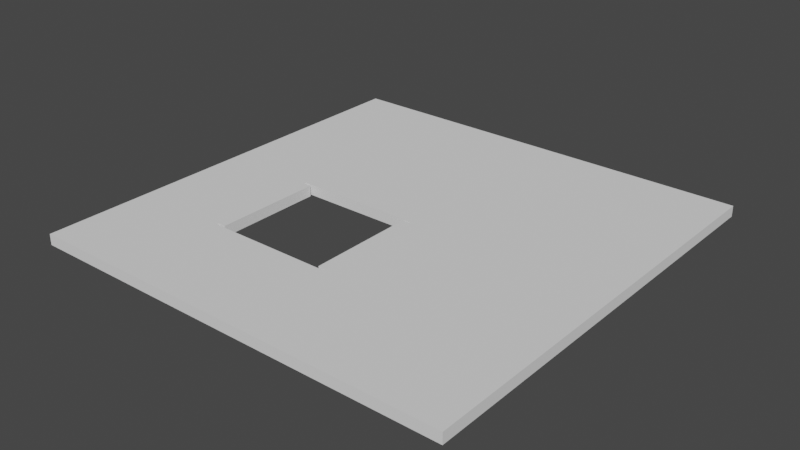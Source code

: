 # Source: stage.blend  (saved by Blender 2.93.21; exported with 4.5.12 LTS)
import bpy
from mathutils import Matrix  # noqa: F401  (used for matrix-valued properties, if any)

bpy.ops.wm.read_factory_settings(use_empty=True)
scene = bpy.context.scene
scene.name = 'Scene'

# ---- world
world_world = bpy.data.worlds.new('World'); scene.world = world_world
world_world.use_nodes = True; world_world.node_tree.nodes.clear()
_N = world_world.node_tree.nodes; _L = world_world.node_tree.links
n0 = _N.new('ShaderNodeOutputWorld'); n0.name = 'World Output'; n0.location = (300, 300)
n1 = _N.new('ShaderNodeBackground'); n1.name = 'Background'; n1.location = (10, 300)
n1.inputs[0].default_value = (0.05088, 0.05088, 0.05088, 1.0)
_L.new(n1.outputs[0], n0.inputs[0])
n0.is_active_output = True
world_world.color = (0.05088, 0.05088, 0.05088)
world_world.use_sun_shadow = False
world_world.sun_shadow_jitter_overblur = 0.0

# ---- meshes
me_stage__plane = bpy.data.meshes.new('stage__plane')
me_stage__plane.from_pydata([(-10.0, -10.0, -1.0), (-10.0, -10.0, 0.0), (-10.0, 30.0, -1.0), (-10.0, 30.0, 0.0), (30.0, -10.0, -1.0), (30.0, -10.0, 0.0), (30.0, 30.0, -1.0), (30.0, 30.0, 0.0), (-10.0, 10.25, -1.0), (-10.0, -0.25, -1.0), (-10.0, -0.25, 0.0), (-10.0, 10.25, 0.0), (30.0, -0.25, -1.0), (30.0, 10.25, -1.0), (30.0, 10.25, 0.0), (30.0, -0.25, 0.0), (-1.0, -0.25, 0.0), (-1.0, 10.25, 0.0), (-1.0, -10.0, -1.0), (-1.0, 30.0, 0.0), (-1.0, -0.25, -1.0), (-1.0, 10.25, -1.0), (-1.0, -10.0, 0.0), (-1.0, 30.0, -1.0), (-0.25, 30.0, -1.0), (-0.25, -10.0, 0.0), (-0.25, 30.0, 0.0), (-0.25, -10.0, -1.0), (-0.25, 10.25, -1.0), (-0.25, -0.25, -1.0), (-0.25, 10.25, 0.0), (-0.25, -0.25, 0.0), (11.0, -0.25, -1.0), (11.0, 10.25, -1.0), (11.0, -10.0, 0.0), (11.0, 30.0, -1.0), (10.25, 30.0, 0.0), (10.25, -10.0, -1.0), (10.25, 30.0, -1.0), (10.25, -10.0, 0.0), (10.25, 10.25, 0.0), (10.25, -0.25, 0.0), (10.25, 10.25, -1.0), (10.25, -0.25, -1.0), (11.0, -0.25, 0.0), (11.0, 10.25, 0.0), (11.0, -10.0, -1.0), (11.0, 30.0, 0.0), (-1.0, 0.0, 0.0), (-1.0, 10.0, 0.0), (-1.0, 10.0, -1.0), (-1.0, 0.0, -1.0), (11.0, 0.0, -1.0), (11.0, 10.0, -1.0), (-10.0, 10.0, -1.0), (-10.0, 0.0, -1.0), (-10.0, 0.0, 0.0), (-10.0, 10.0, 0.0), (11.0, 10.0, 0.0), (11.0, 0.0, 0.0), (30.0, 0.0, -1.0), (30.0, 10.0, -1.0), (30.0, 10.0, 0.0), (30.0, 0.0, 0.0), (-0.25, 10.0, -1.0), (-0.25, 0.0, -1.0), (-0.25, 10.0, 0.0), (-0.25, 0.0, 0.0), (10.25, 10.0, 0.0), (10.25, 0.0, 0.0), (10.25, 10.0, -1.0), (10.25, 0.0, -1.0), (-1.0, 4.0, 0.0), (-1.0, 6.0, 0.0), (-1.0, 6.0, -1.0), (-1.0, 4.0, -1.0), (11.0, 4.0, -1.0), (11.0, 6.0, -1.0), (-10.0, 6.0, -1.0), (-10.0, 4.0, -1.0), (-10.0, 4.0, 0.0), (-10.0, 6.0, 0.0), (11.0, 6.0, 0.0), (11.0, 4.0, 0.0), (30.0, 4.0, -1.0), (30.0, 6.0, -1.0), (30.0, 6.0, 0.0), (30.0, 4.0, 0.0), (-0.25, 6.0, -1.0), (-0.25, 4.0, -1.0), (-0.25, 6.0, 0.0), (-0.25, 4.0, 0.0), (10.25, 6.0, 0.0), (10.25, 4.0, 0.0), (10.25, 6.0, -1.0), (10.25, 4.0, -1.0), (6.0, 30.0, -1.0), (4.0, 30.0, -1.0), (6.0, -10.0, 0.0), (4.0, -10.0, 0.0), (6.0, 10.25, -1.0), (4.0, 10.25, -1.0), (6.0, -0.25, -1.0), (4.0, -0.25, -1.0), (4.0, 30.0, 0.0), (6.0, 30.0, 0.0), (4.0, -10.0, -1.0), (6.0, -10.0, -1.0), (4.0, 10.25, 0.0), (6.0, 10.25, 0.0), (4.0, -0.25, 0.0), (6.0, -0.25, 0.0), (-1.0, 11.0, 0.0), (-1.0, 11.0, -1.0), (-10.0, 11.0, -1.0), (-10.0, 11.0, 0.0), (11.0, 11.0, 0.0), (30.0, 11.0, -1.0), (30.0, 11.0, 0.0), (11.0, 11.0, -1.0), (-0.25, 11.0, 0.0), (-0.25, 11.0, -1.0), (10.25, 11.0, -1.0), (10.25, 11.0, 0.0), (6.0, 11.0, 0.0), (4.0, 11.0, 0.0), (6.0, 11.0, -1.0), (4.0, 11.0, -1.0), (-10.0, -1.0, -1.0), (30.0, -1.0, 0.0), (-1.0, -1.0, 0.0), (-1.0, -1.0, -1.0), (11.0, -1.0, -1.0), (-10.0, -1.0, 0.0), (30.0, -1.0, -1.0), (11.0, -1.0, 0.0), (-0.25, -1.0, -1.0), (-0.25, -1.0, 0.0), (10.25, -1.0, 0.0), (10.25, -1.0, -1.0), (6.0, -1.0, -1.0), (4.0, -1.0, -1.0), (4.0, -1.0, 0.0), (6.0, -1.0, 0.0)], [], [(35, 47, 7, 6), (134, 129, 5, 4), (18, 22, 1, 0), (132, 134, 4, 46), (130, 133, 1, 22), (143, 98, 39, 138), (141, 106, 27, 136), (99, 25, 27, 106), (105, 36, 38, 96), (127, 101, 28, 121), (125, 120, 30, 108), (112, 115, 11, 17), (119, 117, 13, 33), (4, 5, 34, 46), (117, 118, 14, 13), (129, 135, 34, 5), (114, 115, 3, 2), (38, 36, 47, 35), (128, 133, 10, 9), (2, 3, 19, 23), (101, 108, 30, 28), (103, 29, 31, 110), (27, 25, 22, 18), (49, 50, 21, 17), (137, 130, 22, 25), (57, 11, 8, 54), (56, 10, 16, 48), (63, 15, 12, 60), (114, 113, 21, 8), (67, 48, 51, 65), (118, 116, 45, 14), (52, 32, 44, 59), (60, 12, 32, 52), (58, 53, 70, 68), (139, 132, 46, 37), (120, 112, 17, 30), (45, 33, 53, 58), (63, 59, 44, 15), (113, 121, 28, 21), (23, 19, 26, 24), (131, 136, 27, 18), (16, 31, 29, 20), (128, 131, 18, 0), (55, 51, 20, 9), (122, 119, 33, 42), (116, 123, 40, 45), (46, 34, 39, 37), (135, 138, 39, 34), (8, 21, 50, 54), (79, 75, 51, 55), (71, 52, 59, 69), (83, 93, 69, 59), (14, 45, 58, 62), (87, 83, 59, 63), (66, 64, 50, 49), (92, 68, 70, 94), (75, 89, 65, 51), (13, 61, 53, 33), (84, 60, 52, 76), (32, 43, 41, 44), (72, 48, 67, 91), (40, 42, 33, 45), (76, 52, 71, 95), (14, 62, 61, 13), (87, 63, 60, 84), (11, 57, 49, 17), (80, 56, 48, 72), (10, 56, 55, 9), (81, 57, 54, 78), (48, 16, 20, 51), (90, 88, 64, 66), (17, 21, 28, 30), (67, 65, 89, 91), (56, 80, 79, 55), (80, 81, 78, 79), (57, 81, 73, 49), (81, 80, 72, 73), (62, 86, 85, 61), (86, 87, 84, 85), (53, 77, 94, 70), (49, 73, 90, 66), (61, 85, 77, 53), (85, 84, 76, 77), (50, 64, 88, 74), (69, 93, 95, 71), (62, 58, 82, 86), (86, 82, 83, 87), (58, 68, 92, 82), (54, 50, 74, 78), (78, 74, 75, 79), (43, 102, 111, 41), (42, 40, 109, 100), (123, 124, 109, 40), (122, 42, 100, 126), (26, 104, 97, 24), (104, 105, 96, 97), (39, 98, 107, 37), (98, 99, 106, 107), (139, 37, 107, 140), (140, 107, 106, 141), (137, 25, 99, 142), (142, 99, 98, 143), (96, 126, 127, 97), (38, 122, 126, 96), (105, 104, 125, 124), (36, 105, 124, 123), (47, 36, 123, 116), (38, 35, 119, 122), (23, 24, 121, 113), (26, 19, 112, 120), (7, 47, 116, 118), (2, 23, 113, 114), (8, 11, 115, 114), (6, 7, 118, 117), (35, 6, 117, 119), (19, 3, 115, 112), (104, 26, 120, 125), (97, 127, 121, 24), (31, 137, 142, 110), (43, 139, 140, 102), (44, 41, 138, 135), (9, 20, 131, 128), (20, 29, 136, 131), (43, 32, 132, 139), (31, 16, 130, 137), (0, 1, 133, 128), (15, 44, 135, 129), (103, 141, 136, 29), (111, 143, 138, 41), (16, 10, 133, 130), (32, 12, 134, 132), (12, 15, 129, 134), (89, 75, 72, 91), (72, 75, 74, 73), (88, 90, 73, 74), (101, 127, 125, 108), (126, 124, 125, 127), (109, 124, 126, 100), (77, 82, 92, 94), (76, 83, 82, 77), (76, 95, 93, 83), (111, 102, 140, 143), (142, 143, 140, 141), (103, 110, 142, 141)])
_k = set([(0, 1), (0, 18), (0, 128), (1, 22), (1, 133), (2, 3), (2, 23), (2, 114), (3, 19), (3, 115), (4, 5), (4, 46), (4, 134), (5, 34), (5, 129), (6, 7), (6, 35), (6, 117), (7, 47), (7, 118), (8, 54), (8, 114), (9, 55), (9, 128), (10, 56), (10, 133), (11, 57), (11, 115), (12, 60), (12, 134), (13, 61), (13, 117), (14, 62), (14, 118), (15, 63), (15, 129), (16, 20), (16, 31), (16, 48), (17, 21), (17, 30), (17, 49), (18, 27), (19, 26), (20, 29), (20, 51), (21, 28), (21, 50), (22, 25), (23, 24), (24, 97), (25, 99), (26, 104), (27, 106), (28, 101), (29, 103), (30, 108), (31, 110), (32, 43), (32, 44), (32, 52), (33, 42), (33, 45), (33, 53), (34, 39), (35, 38), (36, 47), (36, 105), (37, 46), (37, 107), (38, 96), (39, 98), (40, 45), (40, 109), (41, 44), (41, 111), (42, 100), (43, 102), (44, 59), (45, 58), (48, 51), (48, 67), (49, 50), (49, 66), (50, 64), (51, 65), (52, 59), (52, 71), (53, 58), (53, 70), (54, 78), (55, 79), (56, 80), (57, 81), (58, 68), (59, 69), (60, 84), (61, 85), (62, 86), (63, 87), (64, 66), (64, 88), (65, 67), (65, 89), (66, 90), (67, 91), (68, 70), (68, 92), (69, 71), (69, 93), (70, 94), (71, 95), (72, 73), (72, 75), (72, 91), (73, 74), (73, 90), (74, 75), (74, 88), (75, 89), (76, 77), (76, 83), (76, 95), (77, 82), (77, 94), (78, 79), (80, 81), (82, 83), (82, 92), (83, 93), (84, 85), (86, 87), (88, 90), (89, 91), (92, 94), (93, 95), (96, 97), (98, 99), (100, 109), (100, 126), (101, 108), (101, 127), (102, 111), (102, 140), (103, 110), (103, 141), (104, 105), (106, 107), (108, 125), (109, 124), (110, 142), (111, 143), (124, 125), (124, 126), (125, 127), (126, 127), (140, 141), (140, 143), (141, 142), (142, 143)])
me_stage__plane.attributes.new('sharp_edge', 'BOOLEAN', 'EDGE').data.foreach_set('value', [ (min(e.vertices), max(e.vertices)) in _k for e in me_stage__plane.edges])
_uv = me_stage__plane.uv_layers.new(name='UVMap')
_uv.uv.foreach_set('vector', [0.375, 0.4792, 0.625, 0.4792, 0.625, 0.5, 0.375, 0.5, 0.375, 0.7188, 0.625, 0.7188, 0.625, 0.75, 0.375, 0.75, 0.375, 0.9792, 0.625, 0.9792, 0.625, 1.0, 0.375, 1.0, 0.3542, 0.7188, 0.375, 0.7188, 0.375, 0.75, 0.3542, 0.75, 0.8542, 0.7188, 0.875, 0.7188, 0.875, 0.75, 0.8542, 0.75, 0.7222, 0.7188, 0.7222, 0.75, 0.6667, 0.75, 0.6667, 0.7188, 0.2222, 0.7188, 0.2222, 0.75, 0.1667, 0.75, 0.1667, 0.7188, 0.625, 0.9028, 0.625, 0.9583, 0.375, 0.9583, 0.375, 0.9028, 0.625, 0.4028, 0.625, 0.4583, 0.375, 0.4583, 0.375, 0.4028, 0.2222, 0.5625, 0.2222, 0.625, 0.1667, 0.625, 0.1667, 0.5625, 0.7778, 0.5625, 0.8333, 0.5625, 0.8333, 0.625, 0.7778, 0.625, 0.8542, 0.5625, 0.875, 0.5625, 0.875, 0.625, 0.8542, 0.625, 0.3542, 0.5625, 0.375, 0.5625, 0.375, 0.625, 0.3542, 0.625, 0.375, 0.75, 0.625, 0.75, 0.625, 0.7708, 0.375, 0.7708, 0.375, 0.5625, 0.625, 0.5625, 0.625, 0.625, 0.375, 0.625, 0.625, 0.7188, 0.6458, 0.7188, 0.6458, 0.75, 0.625, 0.75, 0.375, 0.1875, 0.625, 0.1875, 0.625, 0.25, 0.375, 0.25, 0.375, 0.4583, 0.625, 0.4583, 0.625, 0.4792, 0.375, 0.4792, 0.375, 0.03125, 0.625, 0.03125, 0.625, 0.0625, 0.375, 0.0625, 0.375, 0.25, 0.625, 0.25, 0.625, 0.2708, 0.375, 0.2708, 0.2222, 0.625, 0.7778, 0.625, 0.8333, 0.625, 0.1667, 0.625, 0.2222, 0.6875, 0.1667, 0.6875, 0.8333, 0.6875, 0.7778, 0.6875, 0.375, 0.9583, 0.625, 0.9583, 0.625, 0.9792, 0.375, 0.9792, 0.8542, 0.6458, 0.1458, 0.6458, 0.1458, 0.625, 0.8542, 0.625, 0.8333, 0.7188, 0.8542, 0.7188, 0.8542, 0.75, 0.8333, 0.75, 0.625, 0.1042, 0.625, 0.125, 0.375, 0.125, 0.375, 0.1042, 0.875, 0.6667, 0.875, 0.6875, 0.8542, 0.6875, 0.8542, 0.6667, 0.625, 0.6667, 0.625, 0.6875, 0.375, 0.6875, 0.375, 0.6667, 0.125, 0.5625, 0.1458, 0.5625, 0.1458, 0.625, 0.125, 0.625, 0.8333, 0.6667, 0.8542, 0.6667, 0.1458, 0.6667, 0.1667, 0.6667, 0.625, 0.5625, 0.6458, 0.5625, 0.6458, 0.625, 0.625, 0.625, 0.3542, 0.6667, 0.3542, 0.6875, 0.6458, 0.6875, 0.6458, 0.6667, 0.375, 0.6667, 0.375, 0.6875, 0.3542, 0.6875, 0.3542, 0.6667, 0.6458, 0.6458, 0.3542, 0.6458, 0.3333, 0.6458, 0.6667, 0.6458, 0.3333, 0.7188, 0.3542, 0.7188, 0.3542, 0.75, 0.3333, 0.75, 0.8333, 0.5625, 0.8542, 0.5625, 0.8542, 0.625, 0.8333, 0.625, 0.6458, 0.625, 0.3542, 0.625, 0.3542, 0.6458, 0.6458, 0.6458, 0.625, 0.6667, 0.6458, 0.6667, 0.6458, 0.6875, 0.625, 0.6875, 0.1458, 0.5625, 0.1667, 0.5625, 0.1667, 0.625, 0.1458, 0.625, 0.375, 0.2708, 0.625, 0.2708, 0.625, 0.2917, 0.375, 0.2917, 0.1458, 0.7188, 0.1667, 0.7188, 0.1667, 0.75, 0.1458, 0.75, 0.8542, 0.6875, 0.8333, 0.6875, 0.1667, 0.6875, 0.1458, 0.6875, 0.125, 0.7188, 0.1458, 0.7188, 0.1458, 0.75, 0.125, 0.75, 0.125, 0.6667, 0.1458, 0.6667, 0.1458, 0.6875, 0.125, 0.6875, 0.3333, 0.5625, 0.3542, 0.5625, 0.3542, 0.625, 0.3333, 0.625, 0.6458, 0.5625, 0.6667, 0.5625, 0.6667, 0.625, 0.6458, 0.625, 0.375, 0.7708, 0.625, 0.7708, 0.625, 0.7917, 0.375, 0.7917, 0.6458, 0.7188, 0.6667, 0.7188, 0.6667, 0.75, 0.6458, 0.75, 0.125, 0.625, 0.1458, 0.625, 0.1458, 0.6458, 0.125, 0.6458, 0.125, 0.6597, 0.1458, 0.6597, 0.1458, 0.6667, 0.125, 0.6667, 0.3333, 0.6667, 0.3542, 0.6667, 0.6458, 0.6667, 0.6667, 0.6667, 0.6458, 0.6597, 0.6667, 0.6597, 0.6667, 0.6667, 0.6458, 0.6667, 0.625, 0.625, 0.6458, 0.625, 0.6458, 0.6458, 0.625, 0.6458, 0.625, 0.6597, 0.6458, 0.6597, 0.6458, 0.6667, 0.625, 0.6667, 0.8333, 0.6458, 0.1667, 0.6458, 0.1458, 0.6458, 0.8542, 0.6458, 0.6667, 0.6528, 0.6667, 0.6458, 0.3333, 0.6458, 0.3333, 0.6528, 0.1458, 0.6597, 0.1667, 0.6597, 0.1667, 0.6667, 0.1458, 0.6667, 0.375, 0.625, 0.375, 0.6458, 0.3542, 0.6458, 0.3542, 0.625, 0.375, 0.6597, 0.375, 0.6667, 0.3542, 0.6667, 0.3542, 0.6597, 0.3542, 0.6875, 0.3333, 0.6875, 0.6667, 0.6875, 0.6458, 0.6875, 0.8542, 0.6597, 0.8542, 0.6667, 0.8333, 0.6667, 0.8333, 0.6597, 0.6667, 0.625, 0.3333, 0.625, 0.3542, 0.625, 0.6458, 0.625, 0.3542, 0.6597, 0.3542, 0.6667, 0.3333, 0.6667, 0.3333, 0.6597, 0.625, 0.625, 0.625, 0.6458, 0.375, 0.6458, 0.375, 0.625, 0.625, 0.6597, 0.625, 0.6667, 0.375, 0.6667, 0.375, 0.6597, 0.875, 0.625, 0.875, 0.6458, 0.8542, 0.6458, 0.8542, 0.625, 0.875, 0.6597, 0.875, 0.6667, 0.8542, 0.6667, 0.8542, 0.6597, 0.625, 0.0625, 0.625, 0.08333, 0.375, 0.08333, 0.375, 0.0625, 0.625, 0.09722, 0.625, 0.1042, 0.375, 0.1042, 0.375, 0.09722, 0.8542, 0.6667, 0.8542, 0.6875, 0.1458, 0.6875, 0.1458, 0.6667, 0.8333, 0.6528, 0.1667, 0.6528, 0.1667, 0.6458, 0.8333, 0.6458, 0.8542, 0.625, 0.1458, 0.625, 0.1667, 0.625, 0.8333, 0.625, 0.8333, 0.6667, 0.1667, 0.6667, 0.1667, 0.6597, 0.8333, 0.6597, 0.625, 0.08333, 0.625, 0.09028, 0.375, 0.09028, 0.375, 0.08333, 0.625, 0.09028, 0.625, 0.09722, 0.375, 0.09722, 0.375, 0.09028, 0.875, 0.6458, 0.875, 0.6528, 0.8542, 0.6528, 0.8542, 0.6458, 0.875, 0.6528, 0.875, 0.6597, 0.8542, 0.6597, 0.8542, 0.6528, 0.625, 0.6458, 0.625, 0.6528, 0.375, 0.6528, 0.375, 0.6458, 0.625, 0.6528, 0.625, 0.6597, 0.375, 0.6597, 0.375, 0.6528, 0.3542, 0.6458, 0.3542, 0.6528, 0.3333, 0.6528, 0.3333, 0.6458, 0.8542, 0.6458, 0.8542, 0.6528, 0.8333, 0.6528, 0.8333, 0.6458, 0.375, 0.6458, 0.375, 0.6528, 0.3542, 0.6528, 0.3542, 0.6458, 0.375, 0.6528, 0.375, 0.6597, 0.3542, 0.6597, 0.3542, 0.6528, 0.1458, 0.6458, 0.1667, 0.6458, 0.1667, 0.6528, 0.1458, 0.6528, 0.6667, 0.6667, 0.6667, 0.6597, 0.3333, 0.6597, 0.3333, 0.6667, 0.625, 0.6458, 0.6458, 0.6458, 0.6458, 0.6528, 0.625, 0.6528, 0.625, 0.6528, 0.6458, 0.6528, 0.6458, 0.6597, 0.625, 0.6597, 0.6458, 0.6458, 0.6667, 0.6458, 0.6667, 0.6528, 0.6458, 0.6528, 0.125, 0.6458, 0.1458, 0.6458, 0.1458, 0.6528, 0.125, 0.6528, 0.125, 0.6528, 0.1458, 0.6528, 0.1458, 0.6597, 0.125, 0.6597, 0.3333, 0.6875, 0.2778, 0.6875, 0.7222, 0.6875, 0.6667, 0.6875, 0.3333, 0.625, 0.6667, 0.625, 0.7222, 0.625, 0.2778, 0.625, 0.6667, 0.5625, 0.7222, 0.5625, 0.7222, 0.625, 0.6667, 0.625, 0.3333, 0.5625, 0.3333, 0.625, 0.2778, 0.625, 0.2778, 0.5625, 0.625, 0.2917, 0.625, 0.3472, 0.375, 0.3472, 0.375, 0.2917, 0.625, 0.3472, 0.625, 0.4028, 0.375, 0.4028, 0.375, 0.3472, 0.625, 0.7917, 0.625, 0.8472, 0.375, 0.8472, 0.375, 0.7917, 0.625, 0.8472, 0.625, 0.9028, 0.375, 0.9028, 0.375, 0.8472, 0.3333, 0.7188, 0.3333, 0.75, 0.2778, 0.75, 0.2778, 0.7188, 0.2778, 0.7188, 0.2778, 0.75, 0.2222, 0.75, 0.2222, 0.7188, 0.8333, 0.7188, 0.8333, 0.75, 0.7778, 0.75, 0.7778, 0.7188, 0.7778, 0.7188, 0.7778, 0.75, 0.7222, 0.75, 0.7222, 0.7188, 0.2778, 0.5, 0.2778, 0.5625, 0.2222, 0.5625, 0.2222, 0.5, 0.3333, 0.5, 0.3333, 0.5625, 0.2778, 0.5625, 0.2778, 0.5, 0.7222, 0.5, 0.7778, 0.5, 0.7778, 0.5625, 0.7222, 0.5625, 0.6667, 0.5, 0.7222, 0.5, 0.7222, 0.5625, 0.6667, 0.5625, 0.6458, 0.5, 0.6667, 0.5, 0.6667, 0.5625, 0.6458, 0.5625, 0.3333, 0.5, 0.3542, 0.5, 0.3542, 0.5625, 0.3333, 0.5625, 0.1458, 0.5, 0.1667, 0.5, 0.1667, 0.5625, 0.1458, 0.5625, 0.8333, 0.5, 0.8542, 0.5, 0.8542, 0.5625, 0.8333, 0.5625, 0.625, 0.5, 0.6458, 0.5, 0.6458, 0.5625, 0.625, 0.5625, 0.125, 0.5, 0.1458, 0.5, 0.1458, 0.5625, 0.125, 0.5625, 0.375, 0.125, 0.625, 0.125, 0.625, 0.1875, 0.375, 0.1875, 0.375, 0.5, 0.625, 0.5, 0.625, 0.5625, 0.375, 0.5625, 0.3542, 0.5, 0.375, 0.5, 0.375, 0.5625, 0.3542, 0.5625, 0.8542, 0.5, 0.875, 0.5, 0.875, 0.5625, 0.8542, 0.5625, 0.7778, 0.5, 0.8333, 0.5, 0.8333, 0.5625, 0.7778, 0.5625, 0.2222, 0.5, 0.2222, 0.5625, 0.1667, 0.5625, 0.1667, 0.5, 0.8333, 0.6875, 0.8333, 0.7188, 0.7778, 0.7188, 0.7778, 0.6875, 0.3333, 0.6875, 0.3333, 0.7188, 0.2778, 0.7188, 0.2778, 0.6875, 0.6458, 0.6875, 0.6667, 0.6875, 0.6667, 0.7188, 0.6458, 0.7188, 0.125, 0.6875, 0.1458, 0.6875, 0.1458, 0.7188, 0.125, 0.7188, 0.1458, 0.6875, 0.1667, 0.6875, 0.1667, 0.7188, 0.1458, 0.7188, 0.3333, 0.6875, 0.3542, 0.6875, 0.3542, 0.7188, 0.3333, 0.7188, 0.8333, 0.6875, 0.8542, 0.6875, 0.8542, 0.7188, 0.8333, 0.7188, 0.375, 0.0, 0.625, 0.0, 0.625, 0.03125, 0.375, 0.03125, 0.625, 0.6875, 0.6458, 0.6875, 0.6458, 0.7188, 0.625, 0.7188, 0.2222, 0.6875, 0.2222, 0.7188, 0.1667, 0.7188, 0.1667, 0.6875, 0.7222, 0.6875, 0.7222, 0.7188, 0.6667, 0.7188, 0.6667, 0.6875, 0.8542, 0.6875, 0.875, 0.6875, 0.875, 0.7188, 0.8542, 0.7188, 0.3542, 0.6875, 0.375, 0.6875, 0.375, 0.7188, 0.3542, 0.7188, 0.375, 0.6875, 0.625, 0.6875, 0.625, 0.7188, 0.375, 0.7188, 0.1667, 0.6597, 0.1458, 0.6597, 0.8542, 0.6597, 0.8333, 0.6597, 0.8542, 0.6597, 0.1458, 0.6597, 0.1458, 0.6528, 0.8542, 0.6528, 0.1667, 0.6528, 0.8333, 0.6528, 0.8542, 0.6528, 0.1458, 0.6528, 0.2222, 0.625, 0.2222, 0.5625, 0.7778, 0.5625, 0.7778, 0.625, 0.2778, 0.5625, 0.7222, 0.5625, 0.7778, 0.5625, 0.2222, 0.5625, 0.7222, 0.625, 0.7222, 0.5625, 0.2778, 0.5625, 0.2778, 0.625, 0.3542, 0.6528, 0.6458, 0.6528, 0.6667, 0.6528, 0.3333, 0.6528, 0.3542, 0.6597, 0.6458, 0.6597, 0.6458, 0.6528, 0.3542, 0.6528, 0.3542, 0.6597, 0.3333, 0.6597, 0.6667, 0.6597, 0.6458, 0.6597, 0.7222, 0.6875, 0.2778, 0.6875, 0.2778, 0.7188, 0.7222, 0.7188, 0.7778, 0.7188, 0.7222, 0.7188, 0.2778, 0.7188, 0.2222, 0.7188, 0.2222, 0.6875, 0.7778, 0.6875, 0.7778, 0.7188, 0.2222, 0.7188])
me_stage__plane.use_remesh_fix_poles = True
me_stage__plane.use_remesh_preserve_attributes = False
me_stage__plane.update()
me_stage__pick_up_zone = bpy.data.meshes.new('stage__pick-up-zone')
me_stage__pick_up_zone.from_pydata([(-1.0, 4.0, 0.0), (-1.0, 6.0, 0.0), (-1.0, 6.0, -1.0), (-1.0, 4.0, -1.0), (11.0, 4.0, -1.0), (11.0, 6.0, -1.0), (11.0, 6.0, 0.0), (11.0, 4.0, 0.0), (-0.25, 6.0, -1.0), (-0.25, 4.0, -1.0), (-0.25, 6.0, 0.0), (-0.25, 4.0, 0.0), (10.25, 6.0, 0.0), (10.25, 4.0, 0.0), (10.25, 6.0, -1.0), (10.25, 4.0, -1.0), (6.0, 10.25, -1.0), (4.0, 10.25, -1.0), (6.0, -0.25, -1.0), (4.0, -0.25, -1.0), (4.0, 10.25, 0.0), (6.0, 10.25, 0.0), (4.0, -0.25, 0.0), (6.0, -0.25, 0.0), (6.0, 11.0, 0.0), (4.0, 11.0, 0.0), (6.0, 11.0, -1.0), (4.0, 11.0, -1.0), (6.0, -1.0, -1.0), (4.0, -1.0, -1.0), (4.0, -1.0, 0.0), (6.0, -1.0, 0.0)], [], [(11, 9, 8, 10), (5, 4, 15, 14), (1, 0, 11, 10), (2, 8, 9, 3), (13, 12, 14, 15), (6, 12, 13, 7), (18, 19, 22, 23), (16, 21, 20, 17), (24, 25, 20, 21), (26, 16, 17, 27), (22, 30, 31, 23), (18, 28, 29, 19), (8, 2, 1, 10), (0, 1, 2, 3), (9, 11, 0, 3), (22, 19, 29, 30), (30, 29, 28, 31), (18, 23, 31, 28), (4, 7, 13, 15), (4, 5, 6, 7), (5, 14, 12, 6), (16, 26, 24, 21), (26, 27, 25, 24), (20, 25, 27, 17)])
_k = set([(0, 1), (0, 3), (0, 11), (1, 2), (1, 10), (2, 3), (2, 8), (3, 9), (4, 5), (4, 7), (4, 15), (5, 6), (5, 14), (6, 7), (6, 12), (7, 13), (8, 9), (8, 10), (9, 11), (10, 11), (12, 13), (12, 14), (13, 15), (14, 15), (16, 17), (16, 21), (16, 26), (17, 20), (17, 27), (18, 19), (18, 23), (18, 28), (19, 22), (19, 29), (20, 21), (20, 25), (21, 24), (22, 23), (22, 30), (23, 31), (24, 25), (24, 26), (25, 27), (26, 27), (28, 29), (28, 31), (29, 30), (30, 31)])
me_stage__pick_up_zone.attributes.new('sharp_edge', 'BOOLEAN', 'EDGE').data.foreach_set('value', [ (min(e.vertices), max(e.vertices)) in _k for e in me_stage__pick_up_zone.edges])
_uv = me_stage__pick_up_zone.uv_layers.new(name='UVMap')
_uv.uv.foreach_set('vector', [0.8333, 0.6597, 0.1667, 0.6597, 0.1667, 0.6528, 0.8333, 0.6528, 0.3542, 0.6528, 0.3542, 0.6597, 0.3333, 0.6597, 0.3333, 0.6528, 0.8542, 0.6528, 0.8542, 0.6597, 0.8333, 0.6597, 0.8333, 0.6528, 0.1458, 0.6528, 0.1667, 0.6528, 0.1667, 0.6597, 0.1458, 0.6597, 0.6667, 0.6597, 0.6667, 0.6528, 0.3333, 0.6528, 0.3333, 0.6597, 0.6458, 0.6528, 0.6667, 0.6528, 0.6667, 0.6597, 0.6458, 0.6597, 0.2778, 0.6875, 0.2222, 0.6875, 0.7778, 0.6875, 0.7222, 0.6875, 0.2778, 0.625, 0.7222, 0.625, 0.7778, 0.625, 0.2222, 0.625, 0.7222, 0.5625, 0.7778, 0.5625, 0.7778, 0.625, 0.7222, 0.625, 0.2778, 0.5625, 0.2778, 0.625, 0.2222, 0.625, 0.2222, 0.5625, 0.7778, 0.6875, 0.7778, 0.7188, 0.7222, 0.7188, 0.7222, 0.6875, 0.2778, 0.6875, 0.2778, 0.7188, 0.2222, 0.7188, 0.2222, 0.6875, 0.1667, 0.6528, 0.1458, 0.6528, 0.8542, 0.6528, 0.8333, 0.6528, 0.8542, 0.6597, 0.8542, 0.6528, 0.1458, 0.6528, 0.1458, 0.6597, 0.1667, 0.6597, 0.8333, 0.6597, 0.8542, 0.6597, 0.1458, 0.6597, 0.7778, 0.6875, 0.2222, 0.6875, 0.2222, 0.7188, 0.7778, 0.7188, 0.7778, 0.7188, 0.2222, 0.7188, 0.2778, 0.7188, 0.7222, 0.7188, 0.2778, 0.6875, 0.7222, 0.6875, 0.7222, 0.7188, 0.2778, 0.7188, 0.3542, 0.6597, 0.6458, 0.6597, 0.6667, 0.6597, 0.3333, 0.6597, 0.3542, 0.6597, 0.3542, 0.6528, 0.6458, 0.6528, 0.6458, 0.6597, 0.3542, 0.6528, 0.3333, 0.6528, 0.6667, 0.6528, 0.6458, 0.6528, 0.2778, 0.625, 0.2778, 0.5625, 0.7222, 0.5625, 0.7222, 0.625, 0.2778, 0.5625, 0.2222, 0.5625, 0.7778, 0.5625, 0.7222, 0.5625, 0.7778, 0.625, 0.7778, 0.5625, 0.2222, 0.5625, 0.2222, 0.625])
me_stage__pick_up_zone.use_remesh_fix_poles = True
me_stage__pick_up_zone.use_remesh_preserve_attributes = False
me_stage__pick_up_zone.update()

# ---- objects
ob_stage__plane = bpy.data.objects.new('stage__plane', me_stage__plane)
ob_stage__pick_up_zone = bpy.data.objects.new('stage__pick-up-zone', me_stage__pick_up_zone)

# ---- transforms, parenting, visibility, modifiers, constraints
ob_stage__plane.location = (0.0, 0.0, 0.0)
ob_stage__pick_up_zone.location = (0.0, 0.0, 0.0)

# ---- collection membership
scene.collection.objects.link(ob_stage__plane)
scene.collection.objects.link(ob_stage__pick_up_zone)

# ---- scene / render settings (as saved in the file)
scene.frame_start = 1; scene.frame_end = 250; scene.frame_set(1)
scene.render.engine = 'BLENDER_EEVEE_NEXT'
scene.cycles.use_denoising = False
scene.cycles.samples = 128
scene.cycles.sampling_pattern = 'TABULATED_SOBOL'
scene.cycles.use_adaptive_sampling = False
scene.cycles.use_light_tree = False
scene.view_settings.view_transform = 'Filmic'
bpy.context.view_layer.update()

# ---- added for rendering (the .blend has no active camera and no usable light): camera, sun
cam_auto = bpy.data.cameras.new('AutoCamera')
cam_auto.lens = 50.0
cam_auto.sensor_width = 36.0
cam_auto.clip_end = 1000.0
ob_auto_camera = bpy.data.objects.new('AutoCamera', cam_auto)
scene.collection.objects.link(ob_auto_camera)
ob_auto_camera.location = (62.3468, -52.8162, 41.3774)
ob_auto_camera.rotation_euler = (1.09748, -7.21219e-08, 0.694738)
scene.camera = ob_auto_camera
light_auto_sun = bpy.data.lights.new('AutoSun', 'SUN')
light_auto_sun.energy = 3.0
light_auto_sun.angle = 0.0523599
ob_auto_sun = bpy.data.objects.new('AutoSun', light_auto_sun)
scene.collection.objects.link(ob_auto_sun)
ob_auto_sun.rotation_euler = (0.872665, 0.174533, 0.523599)
bpy.context.view_layer.update()

